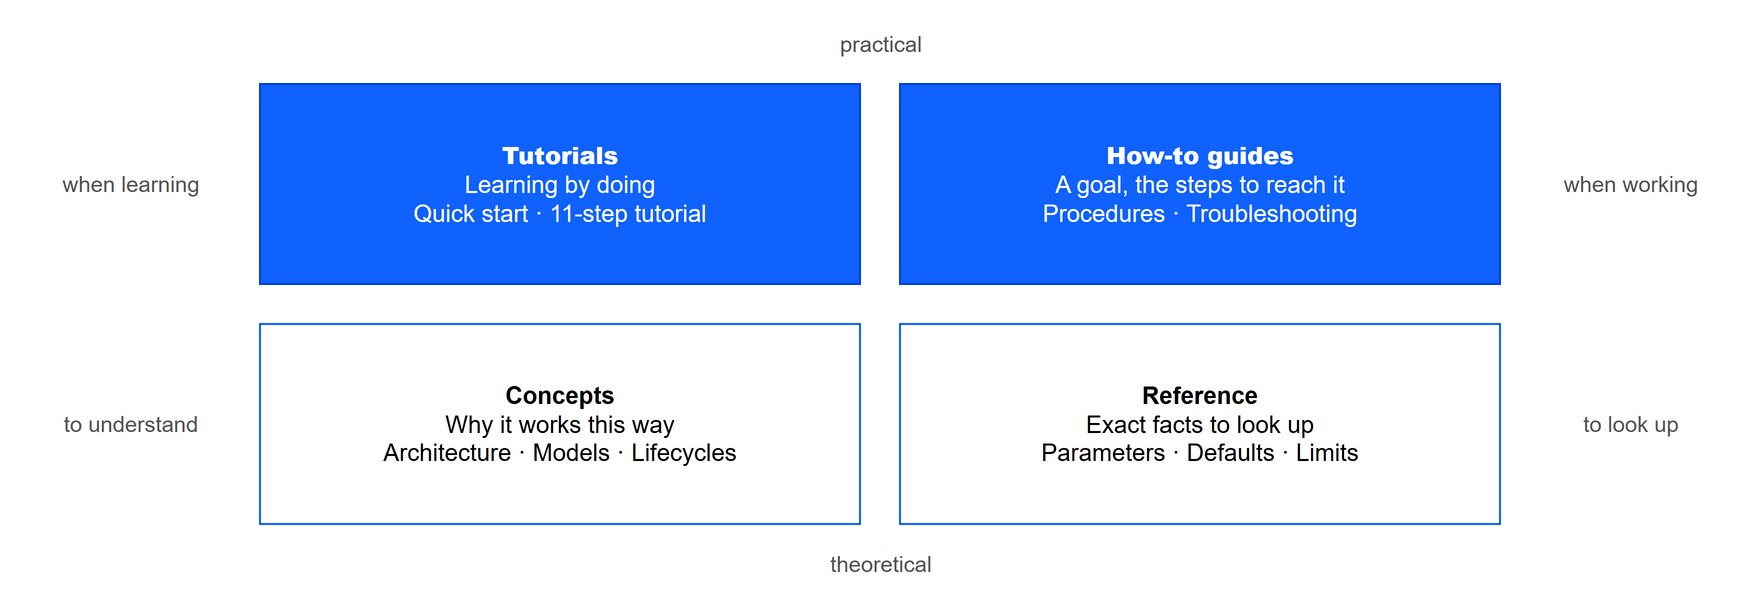

The diagram above was exported from draw.io. Its source (the exported page's mxGraphModel, read from the mxfile embedded in the PNG):
<mxGraphModel dx="1000" dy="600" grid="1" gridSize="10" page="0" math="0" shadow="0">
  <root>
    <mxCell id="0" />
    <mxCell id="1" parent="0" />
    <mxCell id="c1" value="&lt;b&gt;Tutorials&lt;/b&gt;&lt;br&gt;&lt;span style=&quot;font-weight:normal&quot;&gt;Learning by doing&lt;br&gt;Quick start · 11-step tutorial&lt;/span&gt;" style="rounded=0;whiteSpace=wrap;html=1;fillColor=#0f62fe;strokeColor=#0043ce;fontColor=#ffffff;fontSize=12;fontStyle=1;" vertex="1" parent="1">
      <mxGeometry x="140" y="40" width="300" height="100" as="geometry" />
    </mxCell>
    <mxCell id="c2" value="&lt;b&gt;How-to guides&lt;/b&gt;&lt;br&gt;&lt;span style=&quot;font-weight:normal&quot;&gt;A goal, the steps to reach it&lt;br&gt;Procedures · Troubleshooting&lt;/span&gt;" style="rounded=0;whiteSpace=wrap;html=1;fillColor=#0f62fe;strokeColor=#0043ce;fontColor=#ffffff;fontSize=12;fontStyle=1;" vertex="1" parent="1">
      <mxGeometry x="460" y="40" width="300" height="100" as="geometry" />
    </mxCell>
    <mxCell id="c3" value="&lt;b&gt;Concepts&lt;/b&gt;&lt;br&gt;&lt;span style=&quot;font-weight:normal&quot;&gt;Why it works this way&lt;br&gt;Architecture · Models · Lifecycles&lt;/span&gt;" style="rounded=0;whiteSpace=wrap;html=1;fillColor=#ffffff;strokeColor=#0f62fe;fontSize=12;" vertex="1" parent="1">
      <mxGeometry x="140" y="160" width="300" height="100" as="geometry" />
    </mxCell>
    <mxCell id="c4" value="&lt;b&gt;Reference&lt;/b&gt;&lt;br&gt;&lt;span style=&quot;font-weight:normal&quot;&gt;Exact facts to look up&lt;br&gt;Parameters · Defaults · Limits&lt;/span&gt;" style="rounded=0;whiteSpace=wrap;html=1;fillColor=#ffffff;strokeColor=#0f62fe;fontSize=12;" vertex="1" parent="1">
      <mxGeometry x="460" y="160" width="300" height="100" as="geometry" />
    </mxCell>
    <mxCell id="c5" value="when learning" style="text;html=1;align=center;verticalAlign=middle;fontSize=11;fontColor=#525252;" vertex="1" parent="1">
      <mxGeometry x="20" y="75" width="110" height="30" as="geometry" />
    </mxCell>
    <mxCell id="c6" value="when working" style="text;html=1;align=center;verticalAlign=middle;fontSize=11;fontColor=#525252;" vertex="1" parent="1">
      <mxGeometry x="770" y="75" width="110" height="30" as="geometry" />
    </mxCell>
    <mxCell id="c7" value="to understand" style="text;html=1;align=center;verticalAlign=middle;fontSize=11;fontColor=#525252;" vertex="1" parent="1">
      <mxGeometry x="20" y="195" width="110" height="30" as="geometry" />
    </mxCell>
    <mxCell id="c8" value="to look up" style="text;html=1;align=center;verticalAlign=middle;fontSize=11;fontColor=#525252;" vertex="1" parent="1">
      <mxGeometry x="770" y="195" width="110" height="30" as="geometry" />
    </mxCell>
    <mxCell id="c9" value="practical" style="text;html=1;align=center;verticalAlign=middle;fontSize=11;fontColor=#525252;" vertex="1" parent="1">
      <mxGeometry x="250" y="8" width="400" height="24" as="geometry" />
    </mxCell>
    <mxCell id="c10" value="theoretical" style="text;html=1;align=center;verticalAlign=middle;fontSize=11;fontColor=#525252;" vertex="1" parent="1">
      <mxGeometry x="250" y="268" width="400" height="24" as="geometry" />
    </mxCell>
  </root>
</mxGraphModel>